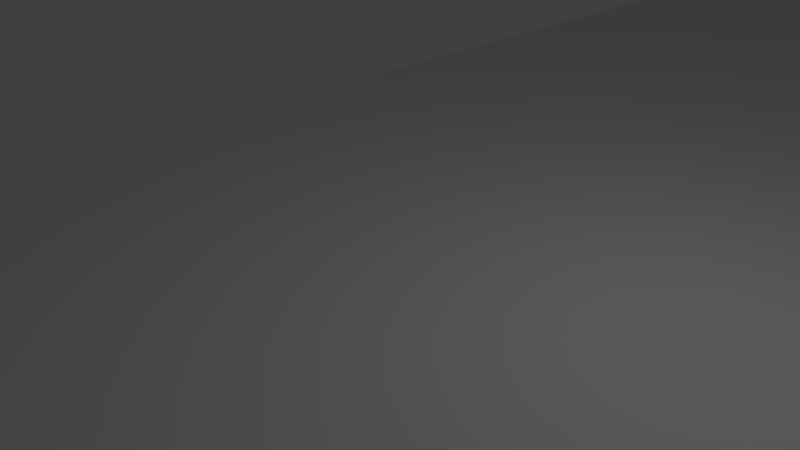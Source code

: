# Source: curvedroadtemplate.blend  (saved by Blender 2.71.0; exported with 4.5.12 LTS)
import bpy
from mathutils import Matrix  # noqa: F401  (used for matrix-valued properties, if any)

bpy.ops.wm.read_factory_settings(use_empty=True)
scene = bpy.context.scene
scene.name = 'Scene'

# ---- collections
col_collection_1 = bpy.data.collections.new('Collection 1'); scene.collection.children.link(col_collection_1)

# ---- materials (node trees are filled in below, after node groups)
mat_material_004 = bpy.data.materials.new('Material.004')
mat_material_004.alpha_threshold = 0.0
mat_material_004.use_transparent_shadow = False
mat_material_004.roughness = 0.5
mat_material_004.line_color = (0.0, 0.0, 0.0, 1.0)

# ---- material node trees

# ---- world
world_world = bpy.data.worlds.new('World'); scene.world = world_world
world_world.color = (0.05088, 0.05088, 0.05088)
world_world.use_sun_shadow = False
world_world.sun_shadow_jitter_overblur = 0.0
world_world.cycles.sampling_method = 'MANUAL'
world_world.cycles.sample_map_resolution = 256

# ---- cameras
cam_camera = bpy.data.cameras.new('Camera')
cam_camera.clip_end = 100.0
cam_camera.lens = 35.0
cam_camera.sensor_width = 32.0
cam_camera.sensor_height = 18.0
cam_camera.ortho_scale = 7.314
cam_camera.dof.focus_distance = 0.0
cam_camera.dof.aperture_fstop = 128.0

# ---- lights
light_lamp = bpy.data.lights.new('Lamp', 'POINT')
light_lamp.transmission_factor = 0.0
light_lamp.cutoff_distance = 30.0
light_lamp.energy = 100.0
light_lamp.shadow_buffer_clip_start = 1.001
light_lamp.shadow_soft_size = 0.1
light_lamp.shadow_maximum_resolution = 0.006
light_lamp.use_absolute_resolution = True
light_lamp.cycles.use_multiple_importance_sampling = False

# ---- meshes
me_cube = bpy.data.meshes.new('Cube')
me_cube.from_pydata([(4.029, 29.09, -8.489), (4.029, -11.62, -8.489), (-3.191, -11.62, -8.489), (-3.191, 29.09, -8.489), (4.029, 29.09, 0.01098), (4.029, -11.62, 0.01098), (-3.191, -11.62, 0.01098), (-3.191, 29.09, 0.01098), (4.029, 8.734, 0.01098), (0.4188, 29.09, 0.01098), (0.4188, -11.62, 0.01098), (-3.191, 8.734, 0.01098), (0.4188, 8.734, 0.01098), (4.029, -1.444, 0.01098), (-1.386, 29.09, 0.01098), (-1.386, -11.62, 0.01098), (-3.191, 18.91, 0.01098), (4.029, 18.91, 0.01098), (2.224, 29.09, 0.01098), (2.224, -11.62, 0.01098), (-3.191, -1.444, 0.01098), (0.4188, -1.444, 0.01098), (0.4188, 18.91, 0.01098), (2.224, 8.734, 0.01098), (-1.386, 8.734, 0.01098), (-1.386, -1.444, 0.01098), (2.224, -1.444, 0.01098), (2.224, 18.91, 0.01098), (-1.386, 18.91, 0.01098), (4.029, -6.533, 0.01098), (-2.289, 29.09, 0.01098), (-2.289, -11.62, 0.01098), (-3.191, 24.0, 0.01098), (4.029, 24.0, 0.01098), (3.126, 29.09, 0.01098), (3.126, -11.62, 0.01098), (-3.191, -6.533, 0.01098), (0.4188, -6.533, 0.01098), (0.4188, 24.0, 0.01098), (3.126, 8.734, 0.01098), (-0.4837, 8.734, 0.01098), (4.029, 3.645, 0.01098), (-0.4837, 29.09, 0.01098), (-0.4837, -11.62, 0.01098), (-3.191, 13.82, 0.01098), (4.029, 13.82, 0.01098), (1.321, 29.09, 0.01098), (1.321, -11.62, 0.01098), (-3.191, 3.645, 0.01098), (0.4188, 3.645, 0.01098), (0.4188, 13.82, 0.01098), (1.321, 8.734, 0.01098), (-2.289, 8.734, 0.01098), (-1.386, -6.533, 0.01098), (-1.386, 3.645, 0.01098), (-0.4837, -1.444, 0.01098), (-2.289, -1.444, 0.01098), (2.224, -6.533, 0.01098), (2.224, 3.645, 0.01098), (3.126, -1.444, 0.01098), (1.321, -1.444, 0.01098), (2.224, 13.82, 0.01098), (2.224, 24.0, 0.01098), (3.126, 18.91, 0.01098), (1.321, 18.91, 0.01098), (-1.386, 13.82, 0.01098), (-1.386, 24.0, 0.01098), (-0.4837, 18.91, 0.01098), (-2.289, 18.91, 0.01098), (-2.289, -6.533, 0.01098), (1.321, -6.533, 0.01098), (1.321, 13.82, 0.01098), (-2.289, 13.82, 0.01098), (-0.4837, -6.533, 0.01098), (-0.4837, 3.645, 0.01098), (-2.289, 3.645, 0.01098), (3.126, -6.533, 0.01098), (3.126, 3.645, 0.01098), (1.321, 3.645, 0.01098), (3.126, 13.82, 0.01098), (3.126, 24.0, 0.01098), (1.321, 24.0, 0.01098), (-0.4837, 13.82, 0.01098), (-0.4837, 24.0, 0.01098), (-2.289, 24.0, 0.01098)], [], [(0, 1, 2, 3), (36, 6, 31), (0, 4, 33, 17, 45, 8, 41, 13, 29, 5, 1), (1, 5, 35, 19, 47, 10, 43, 15, 31, 6, 2), (2, 6, 36, 20, 48, 11, 44, 16, 32, 7, 3), (4, 0, 3, 7, 30, 14, 42, 9, 46, 18, 34), (37, 10, 47), (50, 12, 51), (44, 11, 52), (53, 15, 43), (54, 25, 55), (48, 20, 56), (57, 19, 35), (58, 26, 59), (49, 21, 60), (61, 23, 39), (80, 62, 27), (38, 22, 64), (65, 24, 40), (66, 28, 67), (32, 16, 68), (69, 31, 15), (56, 69, 53), (20, 36, 69), (70, 47, 19), (60, 70, 57), (21, 37, 70), (71, 51, 23), (64, 71, 61), (22, 50, 71), (72, 52, 24), (68, 72, 65), (16, 44, 72), (73, 43, 10), (55, 73, 37), (25, 53, 73), (74, 55, 21), (40, 74, 49), (24, 54, 74), (75, 56, 25), (52, 75, 54), (11, 48, 75), (76, 35, 5), (59, 76, 29), (26, 57, 76), (77, 59, 13), (39, 77, 41), (23, 58, 77), (78, 60, 26), (51, 78, 58), (12, 49, 78), (79, 39, 8), (63, 79, 45), (27, 61, 79), (80, 63, 17), (34, 80, 33), (18, 62, 80), (81, 64, 27), (46, 81, 62), (9, 38, 81), (82, 40, 12), (67, 82, 50), (28, 65, 82), (83, 67, 22), (9, 42, 83), (14, 66, 83), (66, 84, 68), (30, 84, 66), (7, 32, 84), (69, 36, 31), (70, 37, 47), (71, 50, 51), (72, 44, 52), (73, 53, 43), (74, 54, 55), (75, 48, 56), (76, 57, 35), (77, 58, 59), (78, 49, 60), (79, 61, 39), (63, 80, 27), (81, 38, 64), (82, 65, 40), (83, 66, 67), (84, 32, 68), (53, 69, 15), (25, 56, 53), (56, 20, 69), (57, 70, 19), (26, 60, 57), (60, 21, 70), (61, 71, 23), (27, 64, 61), (64, 22, 71), (65, 72, 24), (28, 68, 65), (68, 16, 72), (37, 73, 10), (21, 55, 37), (55, 25, 73), (49, 74, 21), (12, 40, 49), (40, 24, 74), (54, 75, 25), (24, 52, 54), (52, 11, 75), (29, 76, 5), (13, 59, 29), (59, 26, 76), (41, 77, 13), (8, 39, 41), (39, 23, 77), (58, 78, 26), (23, 51, 58), (51, 12, 78), (45, 79, 8), (17, 63, 45), (63, 27, 79), (33, 80, 17), (4, 34, 33), (34, 18, 80), (62, 81, 27), (18, 46, 62), (46, 9, 81), (50, 82, 12), (22, 67, 50), (67, 28, 82), (38, 83, 22), (38, 9, 83), (42, 14, 83), (28, 66, 68), (14, 30, 66), (30, 7, 84)])
_uv = me_cube.uv_layers.new(name='UVMap')
_uv.uv.foreach_set('vector', [0.0, 0.0, 0.0, 0.0, 0.0, 0.0, 0.0, 0.0, 1.027, 2.316, 1.027, 3.059, 0.8948, 3.059, 0.0, 0.0, 0.0, 0.0, 0.0, 0.0, 0.0, 0.0, 0.0, 0.0, 0.0, 0.0, 0.0, 0.0, 0.0, 0.0, 0.0, 0.0, 0.0, 0.0, 0.0, 0.0, 0.0, 0.0, 0.0, 0.0, 0.0, 0.0, 0.0, 0.0, 0.0, 0.0, 0.0, 0.0, 0.0, 0.0, 0.0, 0.0, 0.0, 0.0, 0.0, 0.0, 0.0, 0.0, 0.0, 0.0, 0.0, 0.0, 0.0, 0.0, 0.0, 0.0, 0.0, 0.0, 0.0, 0.0, 0.0, 0.0, 0.0, 0.0, 0.0, 0.0, 0.0, 0.0, 0.0, 0.0, 0.0, 0.0, 0.0, 0.0, 0.0, 0.0, 0.0, 0.0, 0.0, 0.0, 0.0, 0.0, 0.0, 0.0, 0.0, 0.0, 0.0, 0.0, 0.0, 0.0, 0.0, 0.0, 0.4999, 2.316, 0.4998, 3.059, 0.3682, 3.059, 0.5, -0.6536, 0.5, 0.08898, 0.3683, 0.08898, 1.027, -0.6535, 1.027, 0.089, 0.8951, 0.089, 0.7632, 2.316, 0.7632, 3.059, 0.6315, 3.059, 0.7633, 0.8315, 0.7633, 1.574, 0.6316, 1.574, 1.027, 0.8315, 1.027, 1.574, 0.895, 1.574, 0.2365, 2.316, 0.2365, 3.059, 0.1048, 3.059, 0.2366, 0.8315, 0.2366, 1.574, 0.1049, 1.574, 0.5, 0.8315, 0.4999, 1.574, 0.3683, 1.574, 0.2367, -0.6536, 0.2367, 0.08898, 0.105, 0.08898, 0.1049, -2.139, 0.2366, -2.139, 0.2366, -1.396, 0.5, -2.139, 0.5, -1.396, 0.3683, -1.396, 0.7634, -0.6536, 0.7634, 0.08899, 0.6317, 0.08899, 0.7634, -2.139, 0.7634, -1.396, 0.6317, -1.396, 1.027, -2.139, 1.027, -1.396, 0.8951, -1.396, 0.8949, 2.316, 0.8948, 3.059, 0.7632, 3.059, 0.895, 1.574, 0.8949, 2.316, 0.7632, 2.316, 1.027, 1.574, 1.027, 2.316, 0.8949, 2.316, 0.3682, 2.316, 0.3682, 3.059, 0.2365, 3.059, 0.3683, 1.574, 0.3682, 2.316, 0.2365, 2.316, 0.4999, 1.574, 0.4999, 2.316, 0.3682, 2.316, 0.3683, -0.6536, 0.3683, 0.08898, 0.2367, 0.08898, 0.3683, -1.396, 0.3683, -0.6536, 0.2367, -0.6536, 0.5, -1.396, 0.5, -0.6536, 0.3683, -0.6536, 0.8951, -0.6535, 0.8951, 0.089, 0.7634, 0.08899, 0.8951, -1.396, 0.8951, -0.6535, 0.7634, -0.6536, 1.027, -1.396, 1.027, -0.6535, 0.8951, -0.6535, 0.6316, 2.316, 0.6315, 3.059, 0.4998, 3.059, 0.6316, 1.574, 0.6316, 2.316, 0.4999, 2.316, 0.7633, 1.574, 0.7632, 2.316, 0.6316, 2.316, 0.6317, 0.8315, 0.6316, 1.574, 0.4999, 1.574, 0.6317, 0.08899, 0.6317, 0.8315, 0.5, 0.8315, 0.7634, 0.08899, 0.7633, 0.8315, 0.6317, 0.8315, 0.895, 0.8315, 0.895, 1.574, 0.7633, 1.574, 0.8951, 0.089, 0.895, 0.8315, 0.7633, 0.8315, 1.027, 0.089, 1.027, 0.8315, 0.895, 0.8315, 0.1049, 2.316, 0.1048, 3.059, -0.02686, 3.059, 0.1049, 1.574, 0.1049, 2.316, -0.0268, 2.316, 0.2366, 1.574, 0.2365, 2.316, 0.1049, 2.316, 0.105, 0.8315, 0.1049, 1.574, -0.02675, 1.574, 0.105, 0.08898, 0.105, 0.8315, -0.02672, 0.8315, 0.2367, 0.08898, 0.2366, 0.8315, 0.105, 0.8315, 0.3683, 0.8315, 0.3683, 1.574, 0.2366, 1.574, 0.3683, 0.08898, 0.3683, 0.8315, 0.2366, 0.8315, 0.5, 0.08898, 0.5, 0.8315, 0.3683, 0.8315, 0.105, -0.6536, 0.105, 0.08898, -0.02671, 0.08898, 0.1049, -1.396, 0.105, -0.6536, -0.02672, -0.6535, 0.2366, -1.396, 0.2367, -0.6536, 0.105, -0.6536, 0.1049, -2.139, 0.1049, -1.396, -0.02677, -1.396, 0.1048, -2.881, 0.1049, -2.139, -0.02682, -2.139, 0.2366, -2.881, 0.2366, -2.139, 0.1049, -2.139, 0.3683, -2.139, 0.3683, -1.396, 0.2366, -1.396, 0.3683, -2.881, 0.3683, -2.139, 0.2366, -2.139, 0.5, -2.881, 0.5, -2.139, 0.3683, -2.139, 0.6317, -0.6536, 0.6317, 0.08899, 0.5, 0.08898, 0.6317, -1.396, 0.6317, -0.6536, 0.5, -0.6536, 0.7634, -1.396, 0.7634, -0.6536, 0.6317, -0.6536, 0.6317, -2.139, 0.6317, -1.396, 0.5, -1.396, 0.5, -2.881, 0.6317, -2.881, 0.6317, -2.139, 0.7634, -2.882, 0.7634, -2.139, 0.6317, -2.139, 0.7634, -2.139, 0.8951, -2.139, 0.8951, -1.396, 0.8951, -2.882, 0.8951, -2.139, 0.7634, -2.139, 1.027, -2.882, 1.027, -2.139, 0.8951, -2.139, 0.8949, 2.316, 1.027, 2.316, 0.8948, 3.059, 0.3682, 2.316, 0.4999, 2.316, 0.3682, 3.059, 0.3683, -0.6536, 0.5, -0.6536, 0.3683, 0.08898, 0.8951, -0.6535, 1.027, -0.6535, 0.8951, 0.089, 0.6316, 2.316, 0.7632, 2.316, 0.6315, 3.059, 0.6317, 0.8315, 0.7633, 0.8315, 0.6316, 1.574, 0.895, 0.8315, 1.027, 0.8315, 0.895, 1.574, 0.1049, 2.316, 0.2365, 2.316, 0.1048, 3.059, 0.105, 0.8315, 0.2366, 0.8315, 0.1049, 1.574, 0.3683, 0.8315, 0.5, 0.8315, 0.3683, 1.574, 0.105, -0.6536, 0.2367, -0.6536, 0.105, 0.08898, 0.1049, -1.396, 0.1049, -2.139, 0.2366, -1.396, 0.3683, -2.139, 0.5, -2.139, 0.3683, -1.396, 0.6317, -0.6536, 0.7634, -0.6536, 0.6317, 0.08899, 0.6317, -2.139, 0.7634, -2.139, 0.6317, -1.396, 0.8951, -2.139, 1.027, -2.139, 0.8951, -1.396, 0.7632, 2.316, 0.8949, 2.316, 0.7632, 3.059, 0.7633, 1.574, 0.895, 1.574, 0.7632, 2.316, 0.895, 1.574, 1.027, 1.574, 0.8949, 2.316, 0.2365, 2.316, 0.3682, 2.316, 0.2365, 3.059, 0.2366, 1.574, 0.3683, 1.574, 0.2365, 2.316, 0.3683, 1.574, 0.4999, 1.574, 0.3682, 2.316, 0.2367, -0.6536, 0.3683, -0.6536, 0.2367, 0.08898, 0.2366, -1.396, 0.3683, -1.396, 0.2367, -0.6536, 0.3683, -1.396, 0.5, -1.396, 0.3683, -0.6536, 0.7634, -0.6536, 0.8951, -0.6535, 0.7634, 0.08899, 0.7634, -1.396, 0.8951, -1.396, 0.7634, -0.6536, 0.8951, -1.396, 1.027, -1.396, 0.8951, -0.6535, 0.4999, 2.316, 0.6316, 2.316, 0.4998, 3.059, 0.4999, 1.574, 0.6316, 1.574, 0.4999, 2.316, 0.6316, 1.574, 0.7633, 1.574, 0.6316, 2.316, 0.5, 0.8315, 0.6317, 0.8315, 0.4999, 1.574, 0.5, 0.08898, 0.6317, 0.08899, 0.5, 0.8315, 0.6317, 0.08899, 0.7634, 0.08899, 0.6317, 0.8315, 0.7633, 0.8315, 0.895, 0.8315, 0.7633, 1.574, 0.7634, 0.08899, 0.8951, 0.089, 0.7633, 0.8315, 0.8951, 0.089, 1.027, 0.089, 0.895, 0.8315, -0.0268, 2.316, 0.1049, 2.316, -0.02686, 3.059, -0.02675, 1.574, 0.1049, 1.574, -0.0268, 2.316, 0.1049, 1.574, 0.2366, 1.574, 0.1049, 2.316, -0.02672, 0.8315, 0.105, 0.8315, -0.02675, 1.574, -0.02671, 0.08898, 0.105, 0.08898, -0.02672, 0.8315, 0.105, 0.08898, 0.2367, 0.08898, 0.105, 0.8315, 0.2366, 0.8315, 0.3683, 0.8315, 0.2366, 1.574, 0.2367, 0.08898, 0.3683, 0.08898, 0.2366, 0.8315, 0.3683, 0.08898, 0.5, 0.08898, 0.3683, 0.8315, -0.02672, -0.6535, 0.105, -0.6536, -0.02671, 0.08898, -0.02677, -1.396, 0.1049, -1.396, -0.02672, -0.6535, 0.1049, -1.396, 0.2366, -1.396, 0.105, -0.6536, -0.02682, -2.139, 0.1049, -2.139, -0.02677, -1.396, -0.02686, -2.881, 0.1048, -2.881, -0.02682, -2.139, 0.1048, -2.881, 0.2366, -2.881, 0.1049, -2.139, 0.2366, -2.139, 0.3683, -2.139, 0.2366, -1.396, 0.2366, -2.881, 0.3683, -2.881, 0.2366, -2.139, 0.3683, -2.881, 0.5, -2.881, 0.3683, -2.139, 0.5, -0.6536, 0.6317, -0.6536, 0.5, 0.08898, 0.5, -1.396, 0.6317, -1.396, 0.5, -0.6536, 0.6317, -1.396, 0.7634, -1.396, 0.6317, -0.6536, 0.5, -2.139, 0.6317, -2.139, 0.5, -1.396, 0.5, -2.139, 0.5, -2.881, 0.6317, -2.139, 0.6317, -2.881, 0.7634, -2.882, 0.6317, -2.139, 0.7634, -1.396, 0.7634, -2.139, 0.8951, -1.396, 0.7634, -2.882, 0.8951, -2.882, 0.7634, -2.139, 0.8951, -2.882, 1.027, -2.882, 0.8951, -2.139])
me_cube.materials.append(mat_material_004)
me_cube.use_remesh_preserve_volume = False
me_cube.use_remesh_preserve_attributes = False
me_cube.use_mirror_vertex_groups = False
me_cube.update()

# ---- objects
ob_cube = bpy.data.objects.new('Cube', me_cube)
ob_lamp = bpy.data.objects.new('Lamp', light_lamp)
ob_camera = bpy.data.objects.new('Camera', cam_camera)

# ---- transforms, parenting, visibility, modifiers, constraints
ob_cube.location = (0.0, 0.0, 0.0)
ob_cube.scale = (1.821, 1.821, 1.821)
ob_cube.lock_rotations_4d = False
ob_cube.empty_display_type = 'ARROWS'
ob_cube.lineart.crease_threshold = 0.0
ob_lamp.location = (4.076, 1.005, 5.904)
ob_lamp.rotation_euler = (0.6503, 0.05522, 1.866)
ob_lamp.lock_rotations_4d = False
ob_lamp.empty_display_type = 'ARROWS'
ob_lamp.color = (0.0, 0.0, 0.0, 0.0)
ob_lamp.lineart.crease_threshold = 0.0
ob_camera.location = (7.481, -6.508, 5.344)
ob_camera.rotation_euler = (1.109, 0.01082, 0.8149)
ob_camera.lock_rotations_4d = False
ob_camera.empty_display_type = 'ARROWS'
ob_camera.color = (0.0, 0.0, 0.0, 0.0)
ob_camera.display_type = 'WIRE'
ob_camera.lineart.crease_threshold = 0.0

# ---- collection membership
col_collection_1.objects.link(ob_cube)
col_collection_1.objects.link(ob_lamp)
col_collection_1.objects.link(ob_camera)

# ---- scene / render settings (as saved in the file)
scene.camera = ob_camera
scene.frame_start = 1; scene.frame_end = 250; scene.frame_set(1)
scene.render.engine = 'BLENDER_EEVEE_NEXT'
scene.render.resolution_percentage = 50
scene.render.dither_intensity = 0.0
scene.cycles.use_denoising = False
scene.cycles.samples = 10
scene.cycles.sampling_pattern = 'TABULATED_SOBOL'
scene.cycles.light_sampling_threshold = 0.0
scene.cycles.use_adaptive_sampling = False
scene.cycles.use_light_tree = False
scene.cycles.blur_glossy = 0.0
scene.cycles.volume_bounces = 1
scene.cycles.pixel_filter_type = 'GAUSSIAN'
scene.cycles.sample_clamp_indirect = 0.0
scene.view_settings.view_transform = 'Standard'
bpy.context.view_layer.update()
